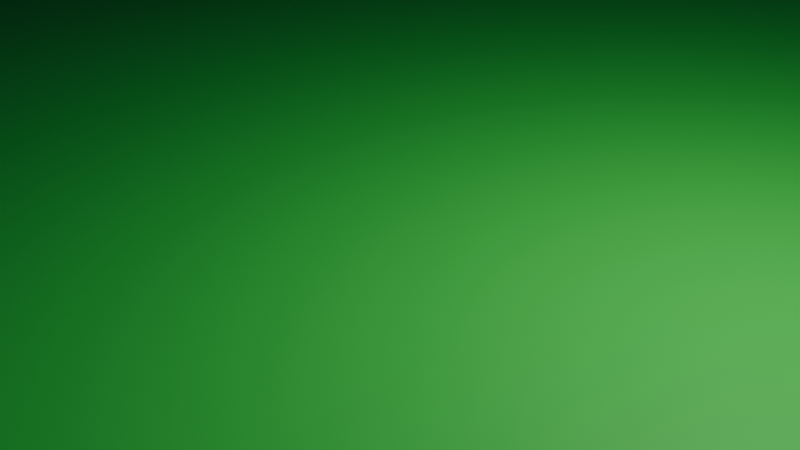 # Source: field.blend  (saved by Blender 4.5.87; exported with 4.5.12 LTS)
import bpy
from mathutils import Matrix  # noqa: F401  (used for matrix-valued properties, if any)

bpy.ops.wm.read_factory_settings(use_empty=True)
scene = bpy.context.scene
scene.name = 'Scene'

# ---- collections
col_collection = bpy.data.collections.new('Collection'); scene.collection.children.link(col_collection)

# ---- materials (node trees are filled in below, after node groups)
mat_material_001 = bpy.data.materials.new('Material.001')
mat_material_002 = bpy.data.materials.new('Material.002')
mat_material_003 = bpy.data.materials.new('Material.003')

# ---- material node trees
mat_material_001.use_nodes = True; mat_material_001.node_tree.nodes.clear()
_N = mat_material_001.node_tree.nodes; _L = mat_material_001.node_tree.links
n0 = _N.new('ShaderNodeBsdfPrincipled'); n0.name = 'Principled BSDF'; n0.location = (10, 300)
n0.inputs[0].default_value = (0.1238, 0.06969, 0.8003, 1.0)
n1 = _N.new('ShaderNodeOutputMaterial'); n1.name = 'Material Output'; n1.location = (300, 300)
_L.new(n0.outputs[0], n1.inputs[0])
n1.is_active_output = True
mat_material_002.use_nodes = True; mat_material_002.node_tree.nodes.clear()
_N = mat_material_002.node_tree.nodes; _L = mat_material_002.node_tree.links
n0 = _N.new('ShaderNodeBsdfPrincipled'); n0.name = 'Principled BSDF'; n0.location = (10, 300)
n0.inputs[0].default_value = (0.05468, 0.8002, 0.09211, 1.0)
n1 = _N.new('ShaderNodeOutputMaterial'); n1.name = 'Material Output'; n1.location = (300, 300)
_L.new(n0.outputs[0], n1.inputs[0])
n1.is_active_output = True
mat_material_003.use_nodes = True; mat_material_003.node_tree.nodes.clear()
_N = mat_material_003.node_tree.nodes; _L = mat_material_003.node_tree.links
n0 = _N.new('ShaderNodeBsdfPrincipled'); n0.name = 'Principled BSDF'; n0.location = (10, 300)
n1 = _N.new('ShaderNodeOutputMaterial'); n1.name = 'Material Output'; n1.location = (300, 300)
_L.new(n0.outputs[0], n1.inputs[0])
n1.is_active_output = True

# ---- world
world_world = bpy.data.worlds.new('World'); scene.world = world_world
world_world.use_nodes = True; world_world.node_tree.nodes.clear()
_N = world_world.node_tree.nodes; _L = world_world.node_tree.links
n0 = _N.new('ShaderNodeOutputWorld'); n0.name = 'World Output'; n0.location = (300, 300)
n1 = _N.new('ShaderNodeBackground'); n1.name = 'Background'; n1.location = (10, 300)
n1.inputs[0].default_value = (0.05088, 0.05088, 0.05088, 1.0)
_L.new(n1.outputs[0], n0.inputs[0])
n0.is_active_output = True
world_world.color = (0.05088, 0.05088, 0.05088)
world_world.sun_shadow_jitter_overblur = 0.0

# ---- cameras
cam_camera = bpy.data.cameras.new('Camera')
cam_camera.clip_end = 100.0
cam_camera.ortho_scale = 7.314

# ---- lights
light_light = bpy.data.lights.new('Light', 'POINT')
light_light.energy = 1000.0
light_light.shadow_soft_size = 0.1

# ---- meshes
me_plane_002 = bpy.data.meshes.new('Plane.002')
me_plane_002.from_pydata([(1.535, 5.046, -1.113e-09), (3.003, 5.046, -1.113e-09), (1.535, 6.046, 1.134), (4.003, 3.405, 1.134), (4.003, 3.405, 0.6762), (3.327, 3.405, -1.113e-09), (4.003, 3.405, 0.619), (4.003, 3.405, 0.5617), (4.003, 3.405, 0.5045), (4.002, 3.405, 0.4473), (4.0, 3.405, 0.3901), (3.996, 3.405, 0.333), (3.988, 3.405, 0.2763), (3.976, 3.405, 0.2205), (3.955, 3.405, 0.167), (3.925, 3.405, 0.1183), (3.885, 3.405, 0.07783), (3.836, 3.405, 0.0478), (3.783, 3.405, 0.02757), (3.727, 3.405, 0.01485), (3.67, 3.405, 0.007334), (3.613, 3.405, 0.003209), (3.556, 3.405, 0.001174), (3.499, 3.405, 0.0003225), (3.442, 3.405, 5.233e-05), (3.384, 3.405, 2.323e-06), (1.535, 5.37, -1.113e-09), (1.535, 6.046, 0.6762), (1.535, 5.427, 2.323e-06), (1.535, 5.484, 5.233e-05), (1.535, 5.541, 0.0003225), (1.535, 5.598, 0.001174), (1.535, 5.656, 0.003209), (1.535, 5.713, 0.007334), (1.535, 5.769, 0.01485), (1.535, 5.825, 0.02757), (1.535, 5.879, 0.0478), (1.535, 5.927, 0.07783), (1.535, 5.968, 0.1183), (1.535, 5.998, 0.167), (1.535, 6.018, 0.2205), (1.535, 6.031, 0.2763), (1.535, 6.038, 0.333), (1.535, 6.043, 0.3901), (1.535, 6.045, 0.4473), (1.535, 6.045, 0.5045), (1.535, 6.046, 0.5617), (1.535, 6.046, 0.619), (3.976, 5.046, 0.2205), (3.988, 5.046, 0.2763), (3.996, 5.046, 0.333), (4.0, 5.046, 0.3901), (4.002, 5.046, 0.4473), (4.003, 5.046, 0.5045), (4.003, 5.046, 0.5617), (4.003, 5.046, 0.619), (4.003, 5.046, 0.6762), (4.003, 5.046, 1.134), (3.003, 6.046, 0.619), (3.003, 6.046, 0.5617), (3.003, 6.045, 0.5045), (3.003, 6.045, 0.4473), (3.003, 6.043, 0.3901), (3.003, 6.038, 0.333), (3.003, 6.031, 0.2763), (3.003, 6.018, 0.2205), (3.003, 5.998, 0.167), (3.003, 5.968, 0.1183), (3.003, 6.046, 0.6762), (3.003, 6.046, 1.134), (3.925, 5.046, 0.1183), (3.955, 5.046, 0.167), (4.003, -0.005148, 1.134), (4.003, -0.005148, 0.6762), (3.327, -0.005148, -1.113e-09), (4.003, -0.005148, 0.619), (4.003, -0.005148, 0.5617), (4.003, -0.005148, 0.5045), (4.002, -0.005148, 0.4473), (4.0, -0.005148, 0.3901), (3.996, -0.005148, 0.333), (3.988, -0.005148, 0.2763), (3.976, -0.005148, 0.2205), (3.955, -0.005148, 0.167), (3.925, -0.005148, 0.1183), (3.885, -0.005148, 0.07783), (3.836, -0.005148, 0.0478), (3.783, -0.005148, 0.02757), (3.727, -0.005148, 0.01485), (3.67, -0.005148, 0.007334), (3.613, -0.005148, 0.003209), (3.556, -0.005148, 0.001174), (3.499, -0.005148, 0.0003225), (3.442, -0.005148, 5.233e-05), (3.384, -0.005148, 2.323e-06), (-0.008535, 3.405, -1.113e-09), (-0.008535, 5.046, -1.113e-09), (-0.004467, 6.046, 1.134), (-0.008535, 5.37, -1.113e-09), (-0.008535, 6.046, 0.6762), (-0.008535, 5.427, 2.323e-06), (-0.008535, 5.484, 5.233e-05), (-0.008535, 5.541, 0.0003225), (-0.008535, 5.598, 0.001174), (-0.008535, 5.656, 0.003209), (-0.008535, 5.713, 0.007334), (-0.008535, 5.769, 0.01485), (-0.008535, 5.825, 0.02757), (-0.008535, 6.046, 0.619), (-0.008535, -0.005148, -1.113e-09), (0.7631, 6.038, 0.333), (0.7631, 6.043, 0.3901), (0.7631, 5.37, -1.113e-09), (0.7631, 5.427, 2.323e-06), (0.7631, 5.968, 0.1183), (0.7631, 5.998, 0.167), (0.7631, -0.005148, -1.113e-09), (0.7631, 3.405, -1.113e-09), (0.7631, 5.769, 0.01485), (0.7631, 5.825, 0.02757), (0.7631, 6.045, 0.5045), (0.7631, 6.046, 0.5617), (0.7631, 5.541, 0.0003225), (0.7631, 5.598, 0.001174), (0.7631, 6.031, 0.2763), (0.7631, 5.927, 0.07783), (0.7631, 5.713, 0.007334), (0.7631, 6.045, 0.4473), (0.7631, 5.484, 5.233e-05), (0.7631, 6.018, 0.2205), (0.7631, 5.879, 0.0478), (0.7631, 6.046, 0.619), (0.7631, 6.046, 0.6762), (0.7631, 5.656, 0.003209), (0.7631, 6.046, 1.134), (0.7631, 5.046, -1.113e-09), (-0.008535, 6.543, 0.619), (-0.008535, 6.543, 0.5617), (-0.008535, 6.542, 0.5045), (-0.008535, 6.542, 0.4473), (-0.008535, 6.54, 0.3901), (-0.008535, 6.535, 0.333), (-0.008535, 6.528, 0.2763), (-0.008535, 6.515, 0.2205), (-0.008535, 6.495, 0.167), (-0.008535, 6.465, 0.1183), (-0.008535, 6.424, 0.07783), (-0.008535, 6.376, 0.0478), (-0.008535, 6.322, 0.02757), (0.7631, 6.54, 0.3901), (0.7631, 6.495, 0.167), (0.7631, 6.322, 0.02757), (0.7631, 6.543, 0.5617), (0.7631, 6.535, 0.333), (0.7631, 6.465, 0.1183), (0.7631, 6.542, 0.5045), (0.7631, 6.528, 0.2763), (0.7631, 6.424, 0.07783), (0.7631, 6.542, 0.4473), (0.7631, 6.515, 0.2205), (0.7631, 6.376, 0.0478), (0.7631, 6.543, 0.619), (3.183, 5.418, 0.000981), (3.198, 5.466, 0.002004), (3.213, 5.514, 0.00322), (3.228, 5.561, 0.004946), (3.243, 5.609, 0.00771), (3.258, 5.656, 0.01231), (3.273, 5.703, 0.01987), (3.288, 5.749, 0.03198), (3.302, 5.793, 0.05065), (3.621, 5.633, 0.1183), (3.636, 5.648, 0.167), (3.646, 5.658, 0.2205), (3.652, 5.665, 0.2763), (3.656, 5.669, 0.333), (3.658, 5.671, 0.3901), (3.659, 5.672, 0.4473), (3.659, 5.672, 0.5045), (3.659, 5.672, 0.5617), (3.659, 5.672, 0.619), (3.659, 5.672, 0.6762), (3.659, 5.672, 1.134), (3.165, 3.405, -1.113e-09), (3.165, 5.046, -1.113e-09), (3.165, -0.005148, -1.113e-09), (3.321, 5.351, 0.001799), (3.353, 5.381, 0.003635), (3.325, 5.864, 0.1183), (3.333, 5.886, 0.167), (3.338, 5.902, 0.2205), (3.341, 5.911, 0.2763), (3.343, 5.917, 0.333), (3.344, 5.92, 0.3901), (3.344, 5.921, 0.4473), (3.344, 5.922, 0.5045), (3.344, 5.922, 0.5617), (3.344, 5.922, 0.619), (3.344, 5.922, 0.6762), (3.385, 5.411, 0.005642), (3.417, 5.441, 0.008099), (3.449, 5.471, 0.01147), (3.481, 5.501, 0.01646), (3.513, 5.531, 0.02407), (3.544, 5.56, 0.03567), (3.574, 5.588, 0.05303), (3.344, 5.922, 1.134), (1.535, 5.208, -1.113e-09), (3.003, 5.208, -1.113e-09), (-0.008535, 5.208, -1.113e-09), (0.7631, 5.208, -1.113e-09), (3.372, 5.231, 0.0009513), (3.42, 5.246, 0.001945), (3.468, 5.261, 0.003132), (3.516, 5.276, 0.004832), (3.563, 5.291, 0.007573), (3.611, 5.306, 0.01215), (3.658, 5.321, 0.01972), (3.878, 5.392, 1.134), (3.705, 5.336, 0.03185), (3.749, 5.35, 0.05057), (3.82, 5.373, 0.1183), (3.842, 5.38, 0.167), (3.857, 5.385, 0.2205), (3.867, 5.388, 0.2763), (3.872, 5.39, 0.333), (3.876, 5.391, 0.3901), (3.877, 5.392, 0.4473), (3.878, 5.392, 0.5045), (3.878, 5.392, 0.5617), (3.878, 5.392, 0.619), (3.878, 5.392, 0.6762), (3.164, 5.21, -1.113e-09), (1.535, 3.405, 2.267), (1.535, 5.046, 2.267), (3.003, 3.405, 2.267), (3.003, 5.046, 2.267), (1.535, 6.046, 1.133), (4.003, 3.405, 1.133), (4.003, 3.405, 1.591), (3.327, 3.405, 2.267), (4.003, 3.405, 1.648), (4.003, 3.405, 1.705), (4.003, 3.405, 1.762), (4.002, 3.405, 1.82), (4.0, 3.405, 1.877), (3.996, 3.405, 1.934), (3.988, 3.405, 1.991), (3.976, 3.405, 2.046), (3.955, 3.405, 2.1), (3.925, 3.405, 2.149), (3.885, 3.405, 2.189), (3.836, 3.405, 2.219), (3.783, 3.405, 2.239), (3.727, 3.405, 2.252), (3.67, 3.405, 2.26), (3.613, 3.405, 2.264), (3.556, 3.405, 2.266), (3.499, 3.405, 2.267), (3.442, 3.405, 2.267), (3.384, 3.405, 2.267), (1.535, 5.37, 2.267), (1.535, 6.046, 1.591), (1.535, 5.427, 2.267), (1.535, 5.484, 2.267), (1.535, 5.541, 2.267), (1.535, 5.598, 2.266), (1.535, 5.656, 2.264), (1.535, 5.713, 2.26), (1.535, 5.769, 2.252), (1.535, 5.825, 2.239), (1.535, 5.879, 2.219), (1.535, 5.927, 2.189), (1.535, 5.968, 2.149), (1.535, 5.998, 2.1), (1.535, 6.018, 2.046), (1.535, 6.031, 1.991), (1.535, 6.038, 1.934), (1.535, 6.043, 1.877), (1.535, 6.045, 1.82), (1.535, 6.045, 1.763), (1.535, 6.046, 1.705), (1.535, 6.046, 1.648), (3.976, 5.046, 2.046), (3.988, 5.046, 1.991), (3.996, 5.046, 1.934), (4.0, 5.046, 1.877), (4.002, 5.046, 1.82), (4.003, 5.046, 1.762), (4.003, 5.046, 1.705), (4.003, 5.046, 1.648), (3.327, 5.046, 2.267), (4.003, 5.046, 1.591), (4.003, 5.046, 1.133), (3.003, 6.046, 1.648), (3.003, 6.046, 1.705), (3.003, 6.045, 1.762), (3.003, 6.045, 1.82), (3.003, 6.043, 1.877), (3.003, 6.038, 1.934), (3.003, 6.031, 1.991), (3.003, 6.018, 2.046), (3.003, 5.998, 2.1), (3.003, 5.968, 2.149), (3.003, 5.927, 2.189), (3.003, 5.879, 2.219), (3.003, 5.825, 2.239), (3.003, 5.769, 2.252), (3.003, 5.713, 2.26), (3.003, 5.656, 2.264), (3.003, 5.598, 2.266), (3.003, 5.541, 2.267), (3.003, 5.484, 2.267), (3.003, 5.427, 2.267), (3.003, 6.046, 1.591), (3.003, 5.37, 2.267), (3.003, 6.046, 1.133), (3.384, 5.046, 2.267), (3.442, 5.046, 2.267), (3.499, 5.046, 2.267), (3.556, 5.046, 2.266), (3.613, 5.046, 2.264), (3.67, 5.046, 2.26), (3.727, 5.046, 2.252), (3.783, 5.046, 2.239), (3.836, 5.046, 2.219), (3.885, 5.046, 2.189), (3.925, 5.046, 2.149), (3.955, 5.046, 2.1), (1.535, -0.005147, 2.267), (3.003, -0.005147, 2.267), (4.003, -0.005147, 1.133), (4.003, -0.005147, 1.591), (3.327, -0.005147, 2.267), (4.003, -0.005147, 1.648), (4.003, -0.005147, 1.705), (4.003, -0.005147, 1.762), (4.002, -0.005147, 1.82), (4.0, -0.005147, 1.877), (3.996, -0.005147, 1.934), (3.988, -0.005147, 1.991), (3.976, -0.005147, 2.046), (3.955, -0.005147, 2.1), (3.925, -0.005147, 2.149), (3.885, -0.005147, 2.189), (3.836, -0.005147, 2.219), (3.783, -0.005147, 2.239), (3.727, -0.005147, 2.252), (3.67, -0.005147, 2.26), (3.613, -0.005147, 2.264), (3.556, -0.005147, 2.266), (3.499, -0.005147, 2.267), (3.442, -0.005147, 2.267), (3.384, -0.005147, 2.267), (0.7631, 6.038, 1.934), (0.7631, 6.043, 1.877), (0.7632, 5.37, 2.267), (0.7632, 5.427, 2.267), (0.7631, 5.968, 2.149), (0.7631, 5.998, 2.1), (0.7632, -0.005147, 2.267), (0.7632, 3.405, 2.267), (0.7632, 5.769, 2.252), (0.7632, 5.825, 2.239), (0.7631, 6.045, 1.763), (0.7631, 6.046, 1.705), (0.7632, 5.541, 2.267), (0.7632, 5.598, 2.266), (0.7631, 6.031, 1.991), (0.7632, 5.927, 2.189), (0.7632, 5.713, 2.26), (0.7631, 6.045, 1.82), (0.7632, 5.484, 2.267), (0.7631, 6.018, 2.047), (0.7632, 5.879, 2.219), (0.7631, 6.046, 1.648), (0.7631, 6.046, 1.591), (0.7632, 5.656, 2.264), (0.7631, 6.046, 1.133), (0.7632, 5.046, 2.267), (3.289, 5.321, 2.267), (3.35, 5.363, 2.267), (3.379, 5.391, 2.267), (3.407, 5.42, 2.267), (3.436, 5.449, 2.266), (3.464, 5.477, 2.264), (3.493, 5.506, 2.26), (3.521, 5.534, 2.252), (3.549, 5.562, 2.239), (3.576, 5.589, 2.219), (3.6, 5.613, 2.189), (3.621, 5.633, 2.149), (3.636, 5.648, 2.1), (3.646, 5.658, 2.046), (3.652, 5.665, 1.991), (3.656, 5.669, 1.934), (3.658, 5.671, 1.877), (3.659, 5.672, 1.82), (3.659, 5.672, 1.762), (3.659, 5.672, 1.705), (3.659, 5.672, 1.648), (3.659, 5.672, 1.591), (3.659, 5.672, 1.133), (3.165, 3.405, 2.267), (3.165, 5.046, 2.267), (3.165, -0.005147, 2.267), (3.168, 5.371, 2.267), (3.289, 5.757, 2.239), (3.303, 5.797, 2.219), (3.315, 5.834, 2.189), (3.325, 5.864, 2.149), (3.333, 5.886, 2.1), (3.338, 5.902, 2.046), (3.341, 5.911, 1.991), (3.343, 5.917, 1.934), (3.344, 5.92, 1.877), (3.344, 5.921, 1.82), (3.344, 5.922, 1.762), (3.344, 5.922, 1.705), (3.344, 5.922, 1.648), (3.344, 5.922, 1.591), (3.19, 5.458, 2.267), (3.204, 5.501, 2.267), (3.218, 5.544, 2.267), (3.233, 5.587, 2.266), (3.247, 5.63, 2.264), (3.261, 5.672, 2.26), (3.275, 5.715, 2.252), (3.344, 5.922, 1.133), (1.535, 5.208, 2.267), (3.003, 5.208, 2.267), (0.7632, 5.208, 2.267), (3.414, 5.237, 2.267), (3.457, 5.252, 2.267), (3.5, 5.266, 2.267), (3.543, 5.28, 2.266), (3.585, 5.295, 2.264), (3.628, 5.309, 2.26), (3.671, 5.323, 2.252), (3.878, 5.392, 1.133), (3.325, 5.215, 2.267), (3.713, 5.337, 2.239), (3.753, 5.35, 2.219), (3.789, 5.363, 2.189), (3.82, 5.373, 2.149), (3.842, 5.38, 2.1), (3.857, 5.385, 2.046), (3.867, 5.388, 1.991), (3.872, 5.39, 1.934), (3.876, 5.391, 1.877), (3.877, 5.392, 1.82), (3.878, 5.392, 1.762), (3.878, 5.392, 1.705), (3.878, 5.392, 1.648), (3.878, 5.392, 1.591), (3.164, 5.21, 2.267), (-0.0003571, 6.038, 1.934), (-0.00036, 6.043, 1.877), (-0.000339, 5.37, 2.267), (-0.000339, 5.427, 2.267), (-0.0003456, 5.968, 2.149), (-0.000348, 5.998, 2.1), (-0.000339, -0.005147, 2.267), (-0.000339, 3.405, 2.267), (-0.0003399, 5.769, 2.252), (-0.0003404, 5.825, 2.239), (-0.0003657, 6.045, 1.763), (-0.000369, 6.046, 1.705), (-0.000339, 5.541, 2.267), (-0.000339, 5.598, 2.266), (-0.0003538, 6.031, 1.991), (-0.0003433, 5.927, 2.189), (-0.0003394, 5.713, 2.26), (-0.0003628, 6.045, 1.82), (-0.000339, 5.484, 2.267), (-0.0003509, 6.018, 2.047), (-0.0003418, 5.879, 2.219), (-0.0003719, 6.046, 1.648), (-0.0003752, 6.046, 1.591), (-0.000339, 5.656, 2.264), (-0.000339, 5.046, 2.267), (-0.000339, 5.208, 2.267), (1.535, 6.046, 0.6762), (1.535, 6.046, 0.6762), (1.535, 6.046, 0.619), (1.535, 6.046, 0.5617), (1.535, 6.045, 0.5045), (1.535, 6.045, 0.4473), (1.535, 6.043, 0.3901), (1.535, 6.038, 0.333), (1.535, 6.031, 0.2763), (1.535, 6.018, 0.2205), (1.535, 5.998, 0.167), (1.535, 5.968, 0.1183), (1.535, 5.927, 0.07783), (1.535, 5.879, 0.0478), (1.535, 5.825, 0.02757), (1.535, 5.825, 0.02757), (0.7631, 6.038, 0.333), (0.7631, 5.968, 0.1183), (0.7631, 6.045, 0.5045), (0.7631, 6.031, 0.2763), (0.7631, 5.927, 0.07783), (0.7631, 6.045, 0.4473), (0.7631, 6.018, 0.2205), (0.7631, 5.879, 0.0478), (0.7631, 6.046, 0.619), (0.7631, 6.046, 0.619), (0.7631, 6.043, 0.3901), (0.7631, 5.998, 0.167), (0.7631, 5.825, 0.02757), (0.7631, 5.825, 0.02757), (0.7631, 5.825, 0.02757), (0.7631, 6.046, 0.5617), (0.7631, 6.046, 0.6762), (0.7631, 6.046, 0.6762), (0.8, 6.046, 0.6762), (0.8, 6.018, 0.2205), (0.8, 5.879, 0.0478), (0.8, 6.038, 0.333), (0.8, 6.031, 0.2763), (0.8, 6.043, 0.3901), (0.8, 6.046, 0.619), (0.8, 5.927, 0.07783), (0.8, 5.825, 0.02757), (0.8, 6.046, 0.5617), (0.8, 6.045, 0.4473), (0.8, 6.045, 0.5045), (0.8, 5.968, 0.1183), (0.8, 5.998, 0.167), (3.327, 5.046, -1.113e-09), (3.003, 5.927, 0.07783), (3.003, 5.879, 0.0478), (3.003, 5.825, 0.02757), (3.003, 5.769, 0.01485), (3.003, 5.713, 0.007334), (3.003, 5.656, 0.003209), (3.003, 5.598, 0.001174), (3.003, 5.541, 0.0003225), (3.003, 5.484, 5.233e-05), (3.003, 5.427, 2.323e-06), (3.003, 5.37, -1.113e-09), (3.384, 5.046, 2.323e-06), (3.442, 5.046, 5.233e-05), (3.499, 5.046, 0.0003225), (3.556, 5.046, 0.001174), (3.613, 5.046, 0.003209), (3.67, 5.046, 0.007334), (3.727, 5.046, 0.01485), (3.783, 5.046, 0.02757), (3.836, 5.046, 0.0478), (3.885, 5.046, 0.07783), (3.289, 5.321, -1.113e-09), (3.6, 5.613, 0.07783), (3.168, 5.371, -1.113e-09), (3.315, 5.834, 0.07783), (3.325, 5.215, -1.113e-09), (3.789, 5.363, 0.07783), (1.535, 3.405, -1.113e-09), (3.003, 3.405, -1.113e-09), (1.535, -0.005148, -1.113e-09), (3.003, -0.005148, -1.113e-09)], [], [(558, 559, 1, 0), (5, 25, 542, 530), (11, 10, 51, 50), (29, 28, 540, 539), (483, 27, 482), (44, 43, 488, 487), (33, 32, 536, 535), (27, 47, 484, 482), (37, 36, 495, 494), (41, 40, 491, 490), (30, 29, 539, 538), (45, 44, 487, 486), (34, 33, 535, 534), (38, 37, 494, 493), (42, 41, 490, 489), (31, 30, 538, 537), (46, 45, 486, 485), (35, 497, 496), (39, 38, 493, 492), (28, 26, 541, 540), (43, 42, 489, 488), (32, 31, 537, 536), (47, 46, 485, 484), (207, 0, 1, 208), (36, 35, 496, 495), (40, 39, 492, 491), (22, 21, 546, 545), (7, 6, 55, 54), (18, 17, 550, 549), (4, 3, 57, 56), (14, 13, 48, 71), (25, 24, 543, 542), (10, 9, 52, 51), (21, 20, 547, 546), (17, 16, 551, 550), (13, 12, 49, 48), (6, 4, 56, 55), (24, 23, 544, 543), (9, 8, 53, 52), (20, 19, 548, 547), (16, 15, 70, 551), (183, 5, 530, 184), (12, 11, 50, 49), (23, 22, 545, 544), (8, 7, 54, 53), (19, 18, 549, 548), (15, 14, 71, 70), (7, 8, 77, 76), (22, 23, 92, 91), (11, 12, 81, 80), (183, 559, 561, 185), (15, 16, 85, 84), (19, 20, 89, 88), (8, 9, 78, 77), (23, 24, 93, 92), (4, 6, 75, 73), (12, 13, 82, 81), (16, 17, 86, 85), (20, 21, 90, 89), (9, 10, 79, 78), (24, 25, 94, 93), (559, 558, 560, 561), (13, 14, 83, 82), (3, 4, 73, 72), (17, 18, 87, 86), (6, 7, 76, 75), (21, 22, 91, 90), (10, 11, 80, 79), (25, 5, 74, 94), (14, 15, 84, 83), (18, 19, 88, 87), (112, 113, 100, 98), (110, 111, 508, 498), (116, 117, 95, 109), (511, 119, 510), (122, 123, 103, 102), (510, 119, 512), (125, 114, 499, 502), (126, 118, 106, 105), (128, 122, 102, 101), (121, 131, 506, 513), (131, 132, 514, 507), (133, 126, 105, 104), (111, 127, 503, 508), (132, 515, 514), (113, 128, 101, 100), (117, 135, 96, 95), (114, 115, 509, 499), (210, 112, 98, 209), (123, 133, 104, 103), (31, 32, 133, 123), (46, 47, 522, 525), (207, 26, 112, 210), (35, 36, 518, 524), (39, 40, 517, 529), (558, 0, 135, 117), (28, 29, 128, 113), (27, 483, 515, 132, 516), (43, 44, 526, 521), (32, 33, 126, 133), (47, 27, 516, 522), (36, 37, 523, 518), (40, 41, 520, 517), (29, 30, 122, 128), (44, 45, 527, 526), (33, 34, 118, 126), (37, 38, 528, 523), (41, 42, 519, 520), (30, 31, 123, 122), (45, 46, 525, 527), (497, 35, 524, 119, 511), (560, 558, 117, 116), (38, 39, 529, 528), (26, 28, 113, 112), (42, 43, 521, 519), (153, 149, 140, 141), (154, 150, 144, 145), (155, 152, 137, 138), (156, 153, 141, 142), (157, 154, 145, 146), (158, 155, 138, 139), (159, 156, 142, 143), (160, 157, 146, 147), (149, 158, 139, 140), (150, 159, 143, 144), (151, 160, 147, 148), (152, 161, 136, 137), (124, 110, 498, 501), (131, 507, 506), (119, 130, 505, 512), (130, 125, 502, 505), (115, 129, 504, 509), (120, 121, 513, 500), (129, 124, 501, 504), (127, 120, 500, 503), (232, 556, 552, 554), (554, 162, 540, 541), (552, 186, 162, 554), (556, 211, 186, 552), (530, 542, 211, 556), (162, 163, 539, 540), (186, 187, 163, 162), (211, 212, 187, 186), (542, 543, 212, 211), (163, 164, 538, 539), (187, 199, 164, 163), (555, 188, 67, 531), (188, 189, 66, 67), (189, 190, 65, 66), (190, 191, 64, 65), (191, 192, 63, 64), (192, 193, 62, 63), (193, 194, 61, 62), (194, 195, 60, 61), (195, 196, 59, 60), (196, 197, 58, 59), (197, 198, 68, 58), (218, 231, 56, 57), (206, 198, 181, 182), (230, 231, 181, 180), (229, 230, 180, 179), (228, 229, 179, 178), (227, 228, 178, 177), (226, 227, 177, 176), (225, 226, 176, 175), (224, 225, 175, 174), (223, 224, 174, 173), (222, 223, 173, 172), (221, 222, 172, 171), (557, 221, 171, 553), (212, 213, 199, 187), (543, 544, 213, 212), (164, 165, 537, 538), (199, 200, 165, 164), (213, 214, 200, 199), (544, 545, 214, 213), (165, 166, 536, 537), (200, 201, 166, 165), (214, 215, 201, 200), (545, 546, 215, 214), (166, 167, 535, 536), (201, 202, 167, 166), (215, 216, 202, 201), (546, 547, 216, 215), (167, 168, 534, 535), (202, 203, 168, 167), (216, 217, 203, 202), (69, 68, 198, 206), (180, 181, 198, 197), (179, 180, 197, 196), (178, 179, 196, 195), (177, 178, 195, 194), (176, 177, 194, 193), (175, 176, 193, 192), (174, 175, 192, 191), (173, 174, 191, 190), (172, 173, 190, 189), (171, 172, 189, 188), (553, 171, 188, 555), (547, 548, 217, 216), (168, 169, 533, 534), (203, 204, 169, 168), (208, 232, 554, 541), (5, 183, 185, 74), (559, 183, 184, 1), (1, 184, 232, 208), (217, 219, 204, 203), (548, 549, 219, 217), (169, 170, 532, 533), (551, 70, 221, 557), (70, 71, 222, 221), (71, 48, 223, 222), (48, 49, 224, 223), (49, 50, 225, 224), (50, 51, 226, 225), (51, 52, 227, 226), (52, 53, 228, 227), (53, 54, 229, 228), (54, 55, 230, 229), (55, 56, 231, 230), (182, 181, 231, 218), (204, 205, 170, 169), (219, 220, 205, 204), (549, 550, 220, 219), (170, 555, 531, 532), (205, 553, 555, 170), (220, 557, 553, 205), (550, 551, 557, 220), (184, 530, 556, 232), (0, 207, 210, 135), (135, 210, 209, 96), (26, 207, 208, 541), (233, 234, 236, 235), (240, 291, 317, 260), (246, 285, 286, 245), (264, 312, 313, 263), (237, 316, 314, 262), (279, 297, 298, 278), (268, 308, 309, 267), (262, 314, 294, 282), (272, 304, 305, 271), (276, 300, 301, 275), (265, 311, 312, 264), (280, 296, 297, 279), (269, 307, 308, 268), (273, 303, 304, 272), (277, 299, 300, 276), (266, 310, 311, 265), (281, 295, 296, 280), (270, 306, 307, 269), (274, 302, 303, 273), (263, 313, 315, 261), (278, 298, 299, 277), (267, 309, 310, 266), (282, 294, 295, 281), (429, 430, 236, 234), (271, 305, 306, 270), (275, 301, 302, 274), (257, 320, 321, 256), (242, 289, 290, 241), (253, 324, 325, 252), (239, 292, 293, 238), (249, 328, 283, 248), (260, 317, 318, 259), (245, 286, 287, 244), (256, 321, 322, 255), (252, 325, 326, 251), (248, 283, 284, 247), (241, 290, 292, 239), (259, 318, 319, 258), (244, 287, 288, 243), (255, 322, 323, 254), (251, 326, 327, 250), (403, 404, 291, 240), (247, 284, 285, 246), (258, 319, 320, 257), (243, 288, 289, 242), (254, 323, 324, 253), (250, 327, 328, 249), (242, 335, 336, 243), (257, 350, 351, 258), (246, 339, 340, 247), (403, 405, 330, 235), (250, 343, 344, 251), (254, 347, 348, 255), (243, 336, 337, 244), (258, 351, 352, 259), (239, 332, 334, 241), (247, 340, 341, 248), (251, 344, 345, 252), (255, 348, 349, 256), (244, 337, 338, 245), (259, 352, 353, 260), (235, 330, 329, 233), (248, 341, 342, 249), (238, 331, 332, 239), (252, 345, 346, 253), (241, 334, 335, 242), (256, 349, 350, 257), (245, 338, 339, 246), (260, 353, 333, 240), (249, 342, 343, 250), (253, 346, 347, 254), (266, 367, 377, 267), (281, 365, 375, 282), (429, 431, 356, 261), (270, 363, 374, 271), (274, 359, 373, 275), (233, 361, 379, 234), (263, 357, 372, 264), (262, 376, 378, 237), (278, 355, 371, 279), (267, 377, 370, 268), (282, 375, 376, 262), (271, 374, 369, 272), (275, 373, 368, 276), (264, 372, 366, 265), (279, 371, 364, 280), (268, 370, 362, 269), (272, 369, 358, 273), (276, 368, 354, 277), (265, 366, 367, 266), (280, 364, 365, 281), (269, 362, 363, 270), (329, 360, 361, 233), (273, 358, 359, 274), (261, 356, 357, 263), (277, 354, 355, 278), (455, 406, 380, 440), (432, 317, 291, 440), (433, 318, 317, 432), (434, 319, 318, 433), (435, 320, 319, 434), (436, 321, 320, 435), (437, 322, 321, 436), (438, 323, 322, 437), (427, 307, 306, 407), (407, 306, 305, 408), (408, 305, 304, 409), (409, 304, 303, 410), (410, 303, 302, 411), (411, 302, 301, 412), (412, 301, 300, 413), (413, 300, 299, 414), (414, 299, 298, 415), (415, 298, 297, 416), (416, 297, 296, 417), (417, 296, 295, 418), (418, 295, 294, 419), (419, 294, 314, 420), (439, 293, 292, 454), (428, 402, 401, 420), (453, 400, 401, 454), (452, 399, 400, 453), (451, 398, 399, 452), (450, 397, 398, 451), (449, 396, 397, 450), (448, 395, 396, 449), (447, 394, 395, 448), (446, 393, 394, 447), (445, 392, 393, 446), (444, 391, 392, 445), (443, 390, 391, 444), (442, 389, 390, 443), (441, 388, 389, 442), (438, 387, 388, 441), (427, 387, 386, 426), (426, 386, 385, 425), (425, 385, 384, 424), (424, 384, 383, 423), (423, 383, 382, 422), (422, 382, 381, 421), (421, 381, 380, 406), (313, 421, 406, 315), (312, 422, 421, 313), (311, 423, 422, 312), (310, 424, 423, 311), (309, 425, 424, 310), (308, 426, 425, 309), (307, 427, 426, 308), (316, 428, 420, 314), (400, 419, 420, 401), (399, 418, 419, 400), (398, 417, 418, 399), (397, 416, 417, 398), (396, 415, 416, 397), (395, 414, 415, 396), (394, 413, 414, 395), (393, 412, 413, 394), (392, 411, 412, 393), (391, 410, 411, 392), (390, 409, 410, 391), (389, 408, 409, 390), (388, 407, 408, 389), (387, 427, 407, 388), (430, 315, 406, 455), (240, 333, 405, 403), (235, 236, 404, 403), (236, 430, 455, 404), (323, 438, 441, 324), (324, 441, 442, 325), (325, 442, 443, 326), (326, 443, 444, 327), (327, 444, 445, 328), (328, 445, 446, 283), (283, 446, 447, 284), (284, 447, 448, 285), (285, 448, 449, 286), (286, 449, 450, 287), (287, 450, 451, 288), (288, 451, 452, 289), (289, 452, 453, 290), (290, 453, 454, 292), (402, 439, 454, 401), (387, 438, 437, 386), (386, 437, 436, 385), (385, 436, 435, 384), (384, 435, 434, 383), (383, 434, 433, 382), (382, 433, 432, 381), (381, 432, 440, 380), (404, 455, 440, 291), (234, 379, 431, 429), (261, 315, 430, 429), (375, 477, 478, 376), (363, 465, 476, 374), (366, 468, 469, 367), (374, 476, 471, 369), (359, 461, 475, 373), (364, 466, 467, 365), (373, 475, 470, 368), (361, 463, 480, 379), (362, 464, 465, 363), (431, 481, 458, 356), (372, 474, 468, 366), (357, 459, 474, 372), (360, 462, 463, 361), (371, 473, 466, 364), (376, 478, 97, 378), (358, 460, 461, 359), (367, 469, 479, 377), (370, 472, 464, 362), (355, 457, 473, 371), (356, 458, 459, 357), (365, 467, 477, 375), (369, 471, 460, 358), (377, 479, 472, 370), (354, 456, 457, 355), (379, 480, 481, 431), (368, 470, 456, 354), (2, 483, 482, 68, 69), (483, 2, 134, 515), (482, 484, 58, 68), (484, 485, 59, 58), (485, 486, 60, 59), (486, 487, 61, 60), (487, 488, 62, 61), (488, 489, 63, 62), (489, 490, 64, 63), (490, 491, 65, 64), (491, 492, 66, 65), (492, 493, 67, 66), (493, 494, 531, 67), (494, 495, 532, 531), (497, 34, 534, 533, 496), (495, 496, 533, 532), (501, 498, 153, 156), (502, 499, 154, 157), (503, 500, 155, 158), (504, 501, 156, 159), (505, 502, 157, 160), (508, 503, 158, 149), (509, 504, 159, 150), (512, 505, 160, 151), (513, 506, 161, 152), (507, 108, 136, 161, 506), (498, 508, 149, 153), (499, 509, 150, 154), (118, 511, 510, 107, 106), (34, 497, 511, 118), (107, 510, 512, 151, 148), (500, 513, 152, 155), (507, 514, 99, 108), (515, 134, 97, 99, 514), (518, 523, 125, 130), (517, 520, 124, 129), (528, 529, 115, 114), (529, 517, 129, 115), (526, 527, 120, 127), (519, 521, 111, 110), (525, 522, 131, 121), (523, 528, 114, 125), (520, 519, 110, 124), (521, 526, 127, 111), (524, 518, 130, 119), (527, 525, 121, 120), (522, 516, 132, 131)])
me_plane_002.polygons.foreach_set('material_index', [1, 1, 0, 1, 0, 0, 1, 0, 1, 0, 1, 0, 1, 0, 0, 1, 0, 1, 0, 1, 0, 1, 0, 1, 1, 0, 1, 0, 1, 0, 0, 1, 0, 1, 1, 0, 0, 1, 0, 1, 0, 1, 0, 1, 0, 1, 0, 0, 1, 0, 1, 0, 1, 0, 1, 0, 0, 1, 1, 0, 1, 1, 0, 0, 1, 0, 1, 0, 1, 0, 1, 1, 0, 1, 1, 1, 1, 0, 1, 1, 0, 0, 1, 0, 0, 1, 1, 0, 1, 1, 1, 0, 1, 1, 0, 1, 1, 0, 0, 1, 0, 1, 0, 1, 0, 1, 0, 0, 1, 0, 1, 1, 0, 1, 0, 0, 0, 0, 0, 0, 0, 0, 0, 0, 0, 0, 0, 0, 0, 0, 1, 0, 0, 0, 0, 1, 1, 1, 1, 1, 1, 1, 1, 1, 1, 1, 0, 0, 0, 0, 0, 0, 0, 0, 0, 0, 0, 0, 0, 0, 0, 0, 0, 0, 0, 0, 0, 0, 0, 0, 1, 1, 1, 1, 1, 1, 1, 1, 1, 1, 1, 1, 1, 1, 1, 1, 1, 0, 0, 0, 0, 0, 0, 0, 0, 0, 0, 0, 0, 1, 1, 1, 1, 1, 1, 1, 1, 1, 1, 0, 0, 0, 0, 0, 0, 0, 0, 0, 0, 0, 0, 1, 1, 1, 1, 1, 1, 1, 1, 1, 1, 1, 0, 0, 0, 0, 0, 0, 0, 0, 0, 0, 0, 0, 0, 0, 0, 0, 0, 0, 0, 0, 0, 0, 0, 0, 0, 0, 0, 0, 0, 0, 0, 0, 0, 0, 0, 0, 0, 0, 0, 0, 0, 0, 0, 0, 0, 0, 0, 0, 0, 0, 0, 0, 0, 0, 0, 0, 0, 0, 0, 0, 0, 0, 0, 0, 0, 0, 0, 0, 0, 0, 0, 0, 0, 0, 0, 0, 0, 0, 0, 0, 0, 0, 0, 0, 0, 0, 0, 0, 0, 0, 0, 0, 0, 0, 0, 0, 0, 0, 0, 0, 0, 0, 0, 0, 0, 0, 0, 0, 0, 0, 0, 0, 0, 0, 0, 0, 0, 0, 0, 0, 0, 0, 0, 0, 0, 0, 0, 0, 0, 0, 0, 0, 0, 0, 0, 0, 0, 0, 0, 0, 0, 0, 0, 0, 0, 0, 0, 0, 0, 0, 0, 0, 0, 0, 0, 0, 0, 0, 0, 0, 0, 0, 0, 0, 0, 0, 0, 0, 0, 0, 0, 0, 0, 0, 0, 0, 0, 0, 0, 0, 0, 0, 0, 0, 0, 0, 0, 0, 0, 0, 0, 0, 0, 0, 0, 0, 0, 0, 0, 0, 0, 0, 0, 0, 0, 0, 0, 0, 0, 0, 0, 0, 0, 0, 0, 0, 0, 0, 0, 0, 0, 0, 0, 0, 0, 0, 0, 0, 0, 0, 0, 1, 1, 1, 0, 0, 0, 0, 0, 0, 0, 0, 0, 0, 0, 0, 1, 1, 1, 0, 2, 0, 2, 2, 2, 2, 2, 2, 2, 2, 2, 2, 2, 2, 2])
_uv = me_plane_002.uv_layers.new(name='UVMap')
_uv.uv.foreach_set('vector', [0.0, 0.0, 0.5, 0.0, 0.5, 0.5, 0.0, 0.5, 0.6619, 0.0, 0.6905, 0.0, 0.6905, 0.0, 0.6619, 0.0, 1.0, 0.0, 1.0, 0.0, 1.0, 0.0, 1.0, 0.0, 0.0, 0.7191, 0.0, 0.6905, 0.0, 0.6905, 0.0, 0.7191, 0.0, 1.0, 0.0, 1.0, 0.0, 1.0, 0.0, 1.0, 0.0, 1.0, 0.0, 1.0, 0.0, 1.0, 0.0, 0.8335, 0.0, 0.8049, 0.0, 0.8049, 0.0, 0.8335, 0.0, 1.0, 0.0, 1.0, 0.0, 1.0, 0.0, 1.0, 0.0, 0.9409, 0.0, 0.9165, 0.0, 0.9165, 0.0, 0.9409, 0.0, 1.0, 0.0, 1.0, 0.0, 1.0, 0.0, 1.0, 0.0, 0.7477, 0.0, 0.7191, 0.0, 0.7191, 0.0, 0.7477, 0.0, 1.0, 0.0, 1.0, 0.0, 1.0, 0.0, 1.0, 0.0, 0.8618, 0.0, 0.8335, 0.0, 0.8335, 0.0, 0.8618, 0.0, 1.0, 0.0, 0.9409, 0.0, 0.9409, 0.0, 1.0, 0.0, 1.0, 0.0, 1.0, 0.0, 1.0, 0.0, 1.0, 0.0, 0.7764, 0.0, 0.7477, 0.0, 0.7477, 0.0, 0.7764, 0.0, 1.0, 0.0, 1.0, 0.0, 1.0, 0.0, 1.0, 0.0, 0.8897, 0.0, 0.8897, 0.0, 0.8897, 0.0, 1.0, 0.0, 1.0, 0.0, 1.0, 0.0, 1.0, 0.0, 0.6905, 0.0, 0.6619, 0.0, 0.6619, 0.0, 0.6905, 0.0, 1.0, 0.0, 1.0, 0.0, 1.0, 0.0, 1.0, 0.0, 0.8049, 0.0, 0.7764, 0.0, 0.7764, 0.0, 0.8049, 0.0, 1.0, 0.0, 1.0, 0.0, 1.0, 0.0, 1.0, 0.0, 0.581, 0.0, 0.5, 0.0, 0.5, 0.0, 0.581, 0.0, 0.9165, 0.0, 0.8897, 0.0, 0.8897, 0.0, 0.9165, 0.0, 1.0, 0.0, 1.0, 0.0, 1.0, 0.0, 1.0, 0.7764, 0.0, 0.8049, 0.0, 0.8049, 0.0, 0.7764, 0.0, 1.0, 0.0, 1.0, 0.0, 1.0, 0.0, 1.0, 0.0, 0.8897, 0.0, 0.9165, 0.0, 0.9165, 0.0, 0.8897, 0.0, 1.0, 0.0, 1.0, 0.0, 1.0, 0.0, 1.0, 0.0, 1.0, 0.0, 1.0, 0.0, 1.0, 0.0, 1.0, 0.0, 0.6905, 0.0, 0.7191, 0.0, 0.7191, 0.0, 0.6905, 0.0, 1.0, 0.0, 1.0, 0.0, 1.0, 0.0, 1.0, 0.0, 0.8049, 0.0, 0.8335, 0.0, 0.8335, 0.0, 0.8049, 0.0, 0.9165, 0.0, 0.9409, 0.0, 0.9409, 0.0, 0.9165, 0.0, 1.0, 0.0, 1.0, 0.0, 1.0, 0.0, 1.0, 0.0, 1.0, 0.0, 1.0, 0.0, 1.0, 0.0, 1.0, 0.0, 0.7191, 0.0, 0.7477, 0.0, 0.7477, 0.0, 0.7191, 0.0, 1.0, 0.0, 1.0, 0.0, 1.0, 0.0, 1.0, 0.0, 0.8335, 0.0, 0.8618, 0.0, 0.8618, 0.0, 0.8335, 0.0, 0.9409, 0.0, 1.0, 0.0, 1.0, 0.0, 0.9409, 0.0, 0.581, 0.0, 0.6619, 0.0, 0.6619, 0.0, 0.581, 0.0, 1.0, 0.0, 1.0, 0.0, 1.0, 0.0, 1.0, 0.0, 0.7477, 0.0, 0.7764, 0.0, 0.7764, 0.0, 0.7477, 0.0, 1.0, 0.0, 1.0, 0.0, 1.0, 0.0, 1.0, 0.0, 0.8618, 0.0, 0.8897, 0.0, 0.8897, 0.0, 0.8618, 0.0, 1.0, 0.0, 1.0, 0.0, 1.0, 0.0, 1.0, 0.0, 1.0, 0.0, 1.0, 0.0, 1.0, 0.0, 1.0, 0.0, 0.7764, 0.0, 0.7477, 0.0, 0.7477, 0.0, 0.7764, 0.0, 1.0, 0.0, 1.0, 0.0, 1.0, 0.0, 1.0, 0.0, 0.581, 0.0, 0.5, 0.0, 0.5, 0.0, 0.581, 0.0, 1.0, 0.0, 0.9409, 0.0, 0.9409, 0.0, 1.0, 0.0, 0.8618, 0.0, 0.8335, 0.0, 0.8335, 0.0, 0.8618, 0.0, 1.0, 0.0, 1.0, 0.0, 1.0, 0.0, 1.0, 0.0, 0.7477, 0.0, 0.7191, 0.0, 0.7191, 0.0, 0.7477, 0.0, 1.0, 0.0, 1.0, 0.0, 1.0, 0.0, 1.0, 0.0, 1.0, 0.0, 1.0, 0.0, 1.0, 0.0, 1.0, 0.0, 0.9409, 0.0, 0.9165, 0.0, 0.9165, 0.0, 0.9409, 0.0, 0.8335, 0.0, 0.8049, 0.0, 0.8049, 0.0, 0.8335, 0.0, 1.0, 0.0, 1.0, 0.0, 1.0, 0.0, 1.0, 0.0, 0.7191, 0.0, 0.6905, 0.0, 0.6905, 0.0, 0.7191, 0.0, 0.5, 0.0, 0.0, 0.0, 0.0, 0.0, 0.5, 0.0, 1.0, 0.0, 1.0, 0.0, 1.0, 0.0, 1.0, 0.0, 1.0, 0.0, 1.0, 0.0, 1.0, 0.0, 1.0, 0.0, 0.9165, 0.0, 0.8897, 0.0, 0.8897, 0.0, 0.9165, 0.0, 1.0, 0.0, 1.0, 0.0, 1.0, 0.0, 1.0, 0.0, 0.8049, 0.0, 0.7764, 0.0, 0.7764, 0.0, 0.8049, 0.0, 1.0, 0.0, 1.0, 0.0, 1.0, 0.0, 1.0, 0.0, 0.6905, 0.0, 0.6619, 0.0, 0.6619, 0.0, 0.6905, 0.0, 1.0, 0.0, 1.0, 0.0, 1.0, 0.0, 1.0, 0.0, 0.8897, 0.0, 0.8618, 0.0, 0.8618, 0.0, 0.8897, 0.0, 0.0, 0.6619, 0.0, 0.6905, 0.0, 0.6905, 0.0, 0.6619, 0.0, 1.0, 0.0, 1.0, 0.0, 1.0, 0.0, 1.0, 0.0, 0.0, 0.0, 0.0, 0.0, 0.0, 0.0, 0.0, 0.0, 0.8897, 0.0, 0.8897, 0.0, 0.8897, 0.0, 0.7477, 0.0, 0.7764, 0.0, 0.7764, 0.0, 0.7477, 0.0, 0.8897, 0.0, 0.8897, 0.0, 0.8897, 0.0, 0.9409, 0.0, 1.0, 0.0, 1.0, 0.0, 0.9409, 0.0, 0.8335, 0.0, 0.8618, 0.0, 0.8618, 0.0, 0.8335, 0.0, 0.7191, 0.0, 0.7477, 0.0, 0.7477, 0.0, 0.7191, 0.0, 1.0, 0.0, 1.0, 0.0, 1.0, 0.0, 1.0, 0.0, 1.0, 0.0, 1.0, 0.0, 1.0, 0.0, 1.0, 0.0, 0.8049, 0.0, 0.8335, 0.0, 0.8335, 0.0, 0.8049, 0.0, 1.0, 0.0, 1.0, 0.0, 1.0, 0.0, 1.0, 0.0, 1.0, 0.0, 1.0, 0.0, 1.0, 0.0, 0.6905, 0.0, 0.7191, 0.0, 0.7191, 0.0, 0.6905, 0.0, 0.0, 0.0, 0.5, 0.0, 0.5, 0.0, 0.0, 0.0, 1.0, 0.0, 1.0, 0.0, 1.0, 0.0, 1.0, 0.0, 0.581, 0.0, 0.6619, 0.0, 0.6619, 0.0, 0.581, 0.0, 0.7764, 0.0, 0.8049, 0.0, 0.8049, 0.0, 0.7764, 0.0, 0.7764, 0.0, 0.8049, 0.0, 0.8049, 0.0, 0.7764, 0.0, 1.0, 0.0, 1.0, 0.0, 1.0, 0.0, 1.0, 0.0, 0.581, 0.0, 0.6619, 0.0, 0.6619, 0.0, 0.581, 0.0, 0.8897, 0.0, 0.9165, 0.0, 0.9165, 0.0, 0.8897, 0.0, 1.0, 0.0, 1.0, 0.0, 1.0, 0.0, 1.0, 0.0, 0.0, 0.0, 0.5, 0.0, 0.5, 0.0, 0.0, 0.0, 0.6905, 0.0, 0.7191, 0.0, 0.7191, 0.0, 0.6905, 0.0, 1.0, 0.0, 1.0, 0.0, 1.0, 0.0, 1.0, 0.0, 1.0, 0.0, 1.0, 0.0, 1.0, 0.0, 1.0, 0.0, 1.0, 0.0, 0.8049, 0.0, 0.8335, 0.0, 0.8335, 0.0, 0.8049, 0.0, 1.0, 0.0, 1.0, 0.0, 1.0, 0.0, 1.0, 0.0, 0.9165, 0.0, 0.9409, 0.0, 0.9409, 0.0, 0.9165, 0.0, 1.0, 0.0, 1.0, 0.0, 1.0, 0.0, 1.0, 0.0, 0.7191, 0.0, 0.7477, 0.0, 0.7477, 0.0, 0.7191, 0.0, 1.0, 0.0, 1.0, 0.0, 1.0, 0.0, 1.0, 0.0, 0.8335, 0.0, 0.8618, 0.0, 0.8618, 0.0, 0.8335, 0.0, 0.9409, 0.0, 1.0, 0.0, 1.0, 0.0, 0.9409, 0.0, 1.0, 0.0, 1.0, 0.0, 1.0, 0.0, 1.0, 0.0, 0.7477, 0.0, 0.7764, 0.0, 0.7764, 0.0, 0.7477, 0.0, 1.0, 0.0, 1.0, 0.0, 1.0, 0.0, 1.0, 0.0, 0.8897, 0.0, 0.8897, 0.0, 0.8897, 0.0, 0.8897, 0.0, 0.8897, 0.0, 0.0, 0.0, 0.0, 0.0, 0.0, 0.0, 0.0, 0.0, 1.0, 0.0, 1.0, 0.0, 1.0, 0.0, 1.0, 0.0, 0.6619, 0.0, 0.6905, 0.0, 0.6905, 0.0, 0.6619, 0.0, 1.0, 0.0, 1.0, 0.0, 1.0, 0.0, 1.0, 0.0, 1.0, 0.0, 1.0, 0.0, 1.0, 0.0, 1.0, 0.0, 1.0, 0.0, 1.0, 0.0, 1.0, 0.0, 1.0, 0.0, 1.0, 0.0, 1.0, 0.0, 1.0, 0.0, 1.0, 0.0, 1.0, 0.0, 1.0, 0.0, 1.0, 0.0, 1.0, 0.0, 0.9409, 0.0, 1.0, 0.0, 1.0, 0.0, 0.9409, 0.0, 1.0, 0.0, 1.0, 0.0, 1.0, 0.0, 1.0, 0.0, 1.0, 0.0, 1.0, 0.0, 1.0, 0.0, 1.0, 0.0, 0.9165, 0.0, 0.9409, 0.0, 0.9409, 0.0, 0.9165, 0.0, 1.0, 0.0, 1.0, 0.0, 1.0, 0.0, 1.0, 0.0, 1.0, 0.0, 1.0, 0.0, 1.0, 0.0, 1.0, 0.0, 0.8897, 0.0, 0.9165, 0.0, 0.9165, 0.0, 0.8897, 0.0, 1.0, 0.0, 1.0, 0.0, 1.0, 0.0, 1.0, 0.0, 1.0, 0.0, 1.0, 0.0, 1.0, 0.0, 1.0, 0.0, 1.0, 0.0, 1.0, 0.0, 1.0, 0.0, 0.8897, 0.0, 0.9165, 0.0, 0.9165, 0.0, 0.8897, 0.0, 0.9165, 0.0, 0.9409, 0.0, 0.9409, 0.0, 0.9165, 0.0, 1.0, 0.0, 1.0, 0.0, 1.0, 0.0, 1.0, 0.0, 1.0, 0.0, 1.0, 0.0, 1.0, 0.0, 1.0, 0.0, 1.0, 0.0, 1.0, 0.0, 1.0, 0.0, 1.0, 0.0, 1.0, 0.0, 1.0, 0.0, 1.0, 0.0, 1.0, 0.2482, 0.3732, 0.4964, 0.1655, 0.331, 0.331, 0.1655, 0.4964, 0.1655, 0.4964, 0.1725, 0.5175, 0.0, 0.6905, 0.0, 0.6619, 0.331, 0.331, 0.345, 0.345, 0.1725, 0.5175, 0.1655, 0.4964, 0.4964, 0.1655, 0.5175, 0.1725, 0.345, 0.345, 0.331, 0.331, 0.6619, 0.0, 0.6905, 0.0, 0.5175, 0.1725, 0.4964, 0.1655, 0.1725, 0.5175, 0.1796, 0.5388, 0.0, 0.7191, 0.0, 0.6905, 0.345, 0.345, 0.3591, 0.3591, 0.1796, 0.5388, 0.1725, 0.5175, 0.5175, 0.1725, 0.5388, 0.1796, 0.3591, 0.3591, 0.345, 0.345, 0.6905, 0.0, 0.7191, 0.0, 0.5388, 0.1796, 0.5175, 0.1725, 0.1796, 0.5388, 0.1867, 0.56, 0.0, 0.7477, 0.0, 0.7191, 0.3591, 0.3591, 0.3733, 0.3733, 0.1867, 0.56, 0.1796, 0.5388, 0.2352, 0.7056, 0.25, 0.75, 0.0, 1.0, 0.0, 0.9409, 0.25, 0.75, 0.25, 0.75, 0.0, 1.0, 0.0, 1.0, 0.25, 0.75, 0.25, 0.75, 0.0, 1.0, 0.0, 1.0, 0.25, 0.75, 0.25, 0.75, 0.0, 1.0, 0.0, 1.0, 0.25, 0.75, 0.25, 0.75, 0.0, 1.0, 0.0, 1.0, 0.25, 0.75, 0.25, 0.75, 0.0, 1.0, 0.0, 1.0, 0.25, 0.75, 0.25, 0.75, 0.0, 1.0, 0.0, 1.0, 0.25, 0.75, 0.25, 0.75, 0.0, 1.0, 0.0, 1.0, 0.25, 0.75, 0.25, 0.75, 0.0, 1.0, 0.0, 1.0, 0.25, 0.75, 0.25, 0.75, 0.0, 1.0, 0.0, 1.0, 0.25, 0.75, 0.25, 0.75, 0.0, 1.0, 0.0, 1.0, 0.75, 0.25, 0.75, 0.25, 1.0, 0.0, 1.0, 0.0, 0.25, 0.75, 0.25, 0.75, 0.5, 0.5, 0.5, 0.5, 0.75, 0.25, 0.75, 0.25, 0.5, 0.5, 0.5, 0.5, 0.75, 0.25, 0.75, 0.25, 0.5, 0.5, 0.5, 0.5, 0.75, 0.25, 0.75, 0.25, 0.5, 0.5, 0.5, 0.5, 0.75, 0.25, 0.75, 0.25, 0.5, 0.5, 0.5, 0.5, 0.75, 0.25, 0.75, 0.25, 0.5, 0.5, 0.5, 0.5, 0.75, 0.25, 0.75, 0.25, 0.5, 0.5, 0.5, 0.5, 0.75, 0.25, 0.75, 0.25, 0.5, 0.5, 0.5, 0.5, 0.75, 0.25, 0.75, 0.25, 0.5, 0.5, 0.5, 0.5, 0.75, 0.25, 0.75, 0.25, 0.5, 0.5, 0.5, 0.5, 0.75, 0.25, 0.75, 0.25, 0.5, 0.5, 0.5, 0.5, 0.7056, 0.2352, 0.75, 0.25, 0.5, 0.5, 0.4704, 0.4704, 0.5388, 0.1796, 0.56, 0.1867, 0.3733, 0.3733, 0.3591, 0.3591, 0.7191, 0.0, 0.7477, 0.0, 0.56, 0.1867, 0.5388, 0.1796, 0.1867, 0.56, 0.1938, 0.5813, 0.0, 0.7764, 0.0, 0.7477, 0.3733, 0.3733, 0.3874, 0.3874, 0.1938, 0.5813, 0.1867, 0.56, 0.56, 0.1867, 0.5813, 0.1938, 0.3874, 0.3874, 0.3733, 0.3733, 0.7477, 0.0, 0.7764, 0.0, 0.5813, 0.1938, 0.56, 0.1867, 0.1938, 0.5813, 0.2009, 0.6026, 0.0, 0.8049, 0.0, 0.7764, 0.3874, 0.3874, 0.4016, 0.4016, 0.2009, 0.6026, 0.1938, 0.5813, 0.5813, 0.1938, 0.6026, 0.2009, 0.4016, 0.4016, 0.3874, 0.3874, 0.7764, 0.0, 0.8049, 0.0, 0.6026, 0.2009, 0.5813, 0.1938, 0.2009, 0.6026, 0.2079, 0.6237, 0.0, 0.8335, 0.0, 0.8049, 0.4016, 0.4016, 0.4157, 0.4157, 0.2079, 0.6237, 0.2009, 0.6026, 0.6026, 0.2009, 0.6237, 0.2079, 0.4157, 0.4157, 0.4016, 0.4016, 0.8049, 0.0, 0.8335, 0.0, 0.6237, 0.2079, 0.6026, 0.2009, 0.2079, 0.6237, 0.2149, 0.6447, 0.0, 0.8618, 0.0, 0.8335, 0.4157, 0.4157, 0.4297, 0.4297, 0.2149, 0.6447, 0.2079, 0.6237, 0.6237, 0.2079, 0.6447, 0.2149, 0.4297, 0.4297, 0.4157, 0.4157, 0.0, 1.0, 0.0, 1.0, 0.25, 0.75, 0.25, 0.75, 0.5, 0.5, 0.5, 0.5, 0.25, 0.75, 0.25, 0.75, 0.5, 0.5, 0.5, 0.5, 0.25, 0.75, 0.25, 0.75, 0.5, 0.5, 0.5, 0.5, 0.25, 0.75, 0.25, 0.75, 0.5, 0.5, 0.5, 0.5, 0.25, 0.75, 0.25, 0.75, 0.5, 0.5, 0.5, 0.5, 0.25, 0.75, 0.25, 0.75, 0.5, 0.5, 0.5, 0.5, 0.25, 0.75, 0.25, 0.75, 0.5, 0.5, 0.5, 0.5, 0.25, 0.75, 0.25, 0.75, 0.5, 0.5, 0.5, 0.5, 0.25, 0.75, 0.25, 0.75, 0.5, 0.5, 0.5, 0.5, 0.25, 0.75, 0.25, 0.75, 0.5, 0.5, 0.5, 0.5, 0.25, 0.75, 0.25, 0.75, 0.4704, 0.4704, 0.5, 0.5, 0.25, 0.75, 0.2352, 0.7056, 0.8335, 0.0, 0.8618, 0.0, 0.6447, 0.2149, 0.6237, 0.2079, 0.2149, 0.6447, 0.2218, 0.6654, 0.0, 0.8897, 0.0, 0.8618, 0.4297, 0.4297, 0.4434, 0.4434, 0.2218, 0.6654, 0.2149, 0.6447, 0.0, 0.581, 0.2482, 0.3732, 0.1655, 0.4964, 0.0, 0.6619, 0.6619, 0.0, 0.581, 0.0, 0.581, 0.0, 0.6619, 0.0, 0.5, 0.0, 0.581, 0.0, 0.581, 0.0, 0.5, 0.0, 0.0, 0.5, 0.331, 0.25, 0.2482, 0.3732, 0.0, 0.581, 0.6447, 0.2149, 0.6654, 0.2218, 0.4434, 0.4434, 0.4297, 0.4297, 0.8618, 0.0, 0.8897, 0.0, 0.6654, 0.2218, 0.6447, 0.2149, 0.2218, 0.6654, 0.2285, 0.6856, 0.0, 0.9165, 0.0, 0.8897, 0.9409, 0.0, 1.0, 0.0, 0.75, 0.25, 0.7056, 0.2352, 1.0, 0.0, 1.0, 0.0, 0.75, 0.25, 0.75, 0.25, 1.0, 0.0, 1.0, 0.0, 0.75, 0.25, 0.75, 0.25, 1.0, 0.0, 1.0, 0.0, 0.75, 0.25, 0.75, 0.25, 1.0, 0.0, 1.0, 0.0, 0.75, 0.25, 0.75, 0.25, 1.0, 0.0, 1.0, 0.0, 0.75, 0.25, 0.75, 0.25, 1.0, 0.0, 1.0, 0.0, 0.75, 0.25, 0.75, 0.25, 1.0, 0.0, 1.0, 0.0, 0.75, 0.25, 0.75, 0.25, 1.0, 0.0, 1.0, 0.0, 0.75, 0.25, 0.75, 0.25, 1.0, 0.0, 1.0, 0.0, 0.75, 0.25, 0.75, 0.25, 1.0, 0.0, 1.0, 0.0, 0.75, 0.25, 0.75, 0.25, 0.5, 0.5, 0.5, 0.5, 0.75, 0.25, 0.75, 0.25, 0.4434, 0.4434, 0.4569, 0.4569, 0.2285, 0.6856, 0.2218, 0.6654, 0.6654, 0.2218, 0.6856, 0.2285, 0.4569, 0.4569, 0.4434, 0.4434, 0.8897, 0.0, 0.9165, 0.0, 0.6856, 0.2285, 0.6654, 0.2218, 0.2285, 0.6856, 0.2352, 0.7056, 0.0, 0.9409, 0.0, 0.9165, 0.4569, 0.4569, 0.4704, 0.4704, 0.2352, 0.7056, 0.2285, 0.6856, 0.6856, 0.2285, 0.7056, 0.2352, 0.4704, 0.4704, 0.4569, 0.4569, 0.9165, 0.0, 0.9409, 0.0, 0.7056, 0.2352, 0.6856, 0.2285, 0.331, 0.25, 0.6619, 0.0, 0.4964, 0.1655, 0.2482, 0.3732, 0.0, 0.5, 0.0, 0.581, 0.0, 0.581, 0.0, 0.5, 0.0, 0.5, 0.0, 0.581, 0.0, 0.581, 0.0, 0.5, 0.0, 0.6619, 0.0, 0.581, 0.0, 0.581, 0.0, 0.6619, 0.0, 0.0, 0.0, 0.5, 0.5, 0.5, 0.5, 0.0, 0.6619, 0.0, 0.6619, 0.0, 0.6905, 0.0, 0.6905, 0.0, 1.0, 0.0, 1.0, 0.0, 1.0, 0.0, 1.0, 0.0, 0.0, 0.7191, 0.0, 0.7191, 0.0, 0.6905, 0.0, 0.6905, 0.0, 1.0, 0.0, 1.0, 0.0, 1.0, 0.0, 1.0, 0.0, 1.0, 0.0, 1.0, 0.0, 1.0, 0.0, 1.0, 0.0, 0.8335, 0.0, 0.8335, 0.0, 0.8049, 0.0, 0.8049, 0.0, 1.0, 0.0, 1.0, 0.0, 1.0, 0.0, 1.0, 0.0, 0.9409, 0.0, 0.9409, 0.0, 0.9165, 0.0, 0.9165, 0.0, 1.0, 0.0, 1.0, 0.0, 1.0, 0.0, 1.0, 0.0, 0.7477, 0.0, 0.7477, 0.0, 0.7191, 0.0, 0.7191, 0.0, 1.0, 0.0, 1.0, 0.0, 1.0, 0.0, 1.0, 0.0, 0.8618, 0.0, 0.8618, 0.0, 0.8335, 0.0, 0.8335, 0.0, 1.0, 0.0, 1.0, 0.0, 0.9409, 0.0, 0.9409, 0.0, 1.0, 0.0, 1.0, 0.0, 1.0, 0.0, 1.0, 0.0, 0.7764, 0.0, 0.7764, 0.0, 0.7477, 0.0, 0.7477, 0.0, 1.0, 0.0, 1.0, 0.0, 1.0, 0.0, 1.0, 0.0, 0.8897, 0.0, 0.8897, 0.0, 0.8618, 0.0, 0.8618, 0.0, 1.0, 0.0, 1.0, 0.0, 1.0, 0.0, 1.0, 0.0, 0.6905, 0.0, 0.6905, 0.0, 0.6619, 0.0, 0.6619, 0.0, 1.0, 0.0, 1.0, 0.0, 1.0, 0.0, 1.0, 0.0, 0.8049, 0.0, 0.8049, 0.0, 0.7764, 0.0, 0.7764, 0.0, 1.0, 0.0, 1.0, 0.0, 1.0, 0.0, 1.0, 0.0, 0.581, 0.0, 0.581, 0.0, 0.5, 0.0, 0.5, 0.0, 0.9165, 0.0, 0.9165, 0.0, 0.8897, 0.0, 0.8897, 0.0, 1.0, 0.0, 1.0, 0.0, 1.0, 0.0, 1.0, 0.7764, 0.0, 0.7764, 0.0, 0.8049, 0.0, 0.8049, 0.0, 1.0, 0.0, 1.0, 0.0, 1.0, 0.0, 1.0, 0.0, 0.8897, 0.0, 0.8897, 0.0, 0.9165, 0.0, 0.9165, 0.0, 1.0, 0.0, 1.0, 0.0, 1.0, 0.0, 1.0, 0.0, 1.0, 0.0, 1.0, 0.0, 1.0, 0.0, 1.0, 0.0, 0.6905, 0.0, 0.6905, 0.0, 0.7191, 0.0, 0.7191, 0.0, 1.0, 0.0, 1.0, 0.0, 1.0, 0.0, 1.0, 0.0, 0.8049, 0.0, 0.8049, 0.0, 0.8335, 0.0, 0.8335, 0.0, 0.9165, 0.0, 0.9165, 0.0, 0.9409, 0.0, 0.9409, 0.0, 1.0, 0.0, 1.0, 0.0, 1.0, 0.0, 1.0, 0.0, 1.0, 0.0, 1.0, 0.0, 1.0, 0.0, 1.0, 0.0, 0.7191, 0.0, 0.7191, 0.0, 0.7477, 0.0, 0.7477, 0.0, 1.0, 0.0, 1.0, 0.0, 1.0, 0.0, 1.0, 0.0, 0.8335, 0.0, 0.8335, 0.0, 0.8618, 0.0, 0.8618, 0.0, 0.9409, 0.0, 0.9409, 0.0, 1.0, 0.0, 1.0, 0.0, 0.581, 0.0, 0.581, 0.0, 0.6619, 0.0, 0.6619, 0.0, 1.0, 0.0, 1.0, 0.0, 1.0, 0.0, 1.0, 0.0, 0.7477, 0.0, 0.7477, 0.0, 0.7764, 0.0, 0.7764, 0.0, 1.0, 0.0, 1.0, 0.0, 1.0, 0.0, 1.0, 0.0, 0.8618, 0.0, 0.8618, 0.0, 0.8897, 0.0, 0.8897, 0.0, 1.0, 0.0, 1.0, 0.0, 1.0, 0.0, 1.0, 0.0, 1.0, 0.0, 1.0, 0.0, 1.0, 0.0, 1.0, 0.0, 0.7764, 0.0, 0.7764, 0.0, 0.7477, 0.0, 0.7477, 0.0, 1.0, 0.0, 1.0, 0.0, 1.0, 0.0, 1.0, 0.0, 0.581, 0.0, 0.581, 0.0, 0.5, 0.0, 0.5, 0.0, 1.0, 0.0, 1.0, 0.0, 0.9409, 0.0, 0.9409, 0.0, 0.8618, 0.0, 0.8618, 0.0, 0.8335, 0.0, 0.8335, 0.0, 1.0, 0.0, 1.0, 0.0, 1.0, 0.0, 1.0, 0.0, 0.7477, 0.0, 0.7477, 0.0, 0.7191, 0.0, 0.7191, 0.0, 1.0, 0.0, 1.0, 0.0, 1.0, 0.0, 1.0, 0.0, 1.0, 0.0, 1.0, 0.0, 1.0, 0.0, 1.0, 0.0, 0.9409, 0.0, 0.9409, 0.0, 0.9165, 0.0, 0.9165, 0.0, 0.8335, 0.0, 0.8335, 0.0, 0.8049, 0.0, 0.8049, 0.0, 1.0, 0.0, 1.0, 0.0, 1.0, 0.0, 1.0, 0.0, 0.7191, 0.0, 0.7191, 0.0, 0.6905, 0.0, 0.6905, 0.0, 0.5, 0.0, 0.5, 0.0, 0.0, 0.0, 0.0, 0.0, 1.0, 0.0, 1.0, 0.0, 1.0, 0.0, 1.0, 0.0, 1.0, 0.0, 1.0, 0.0, 1.0, 0.0, 1.0, 0.0, 0.9165, 0.0, 0.9165, 0.0, 0.8897, 0.0, 0.8897, 0.0, 1.0, 0.0, 1.0, 0.0, 1.0, 0.0, 1.0, 0.0, 0.8049, 0.0, 0.8049, 0.0, 0.7764, 0.0, 0.7764, 0.0, 1.0, 0.0, 1.0, 0.0, 1.0, 0.0, 1.0, 0.0, 0.6905, 0.0, 0.6905, 0.0, 0.6619, 0.0, 0.6619, 0.0, 1.0, 0.0, 1.0, 0.0, 1.0, 0.0, 1.0, 0.0, 0.8897, 0.0, 0.8897, 0.0, 0.8618, 0.0, 0.8618, 0.0, 0.0, 0.7764, 0.0, 0.7764, 0.0, 0.8049, 0.0, 0.8049, 0.0, 1.0, 0.0, 1.0, 0.0, 1.0, 0.0, 1.0, 0.0, 0.581, 0.0, 0.581, 0.0, 0.6619, 0.0, 0.6619, 0.0, 0.8897, 0.0, 0.8897, 0.0, 0.9165, 0.0, 0.9165, 0.0, 1.0, 0.0, 1.0, 0.0, 1.0, 0.0, 1.0, 0.0, 0.0, 0.0, 0.0, 0.0, 0.5, 0.0, 0.5, 0.0, 0.6905, 0.0, 0.6905, 0.0, 0.7191, 0.0, 0.7191, 0.0, 1.0, 0.0, 1.0, 0.0, 1.0, 0.0, 1.0, 0.0, 1.0, 0.0, 1.0, 0.0, 1.0, 0.0, 1.0, 0.0, 0.8049, 0.0, 0.8049, 0.0, 0.8335, 0.0, 0.8335, 0.0, 1.0, 0.0, 1.0, 0.0, 1.0, 0.0, 1.0, 0.0, 0.9165, 0.0, 0.9165, 0.0, 0.9409, 0.0, 0.9409, 0.0, 1.0, 0.0, 1.0, 0.0, 1.0, 0.0, 1.0, 0.0, 0.7191, 0.0, 0.7191, 0.0, 0.7477, 0.0, 0.7477, 0.0, 1.0, 0.0, 1.0, 0.0, 1.0, 0.0, 1.0, 0.0, 0.8335, 0.0, 0.8335, 0.0, 0.8618, 0.0, 0.8618, 0.0, 0.9409, 0.0, 0.9409, 0.0, 1.0, 0.0, 1.0, 0.0, 1.0, 0.0, 1.0, 0.0, 1.0, 0.0, 1.0, 0.0, 0.7477, 0.0, 0.7477, 0.0, 0.7764, 0.0, 0.7764, 0.0, 1.0, 0.0, 1.0, 0.0, 1.0, 0.0, 1.0, 0.0, 0.8618, 0.0, 0.8618, 0.0, 0.8897, 0.0, 0.8897, 0.0, 0.0, 0.0, 0.0, 0.0, 0.0, 0.0, 0.0, 0.0, 1.0, 0.0, 1.0, 0.0, 1.0, 0.0, 1.0, 0.0, 0.6619, 0.0, 0.6619, 0.0, 0.6905, 0.0, 0.6905, 0.0, 1.0, 0.0, 1.0, 0.0, 1.0, 0.0, 1.0, 0.2482, 0.3732, 0.1655, 0.4964, 0.331, 0.331, 0.4964, 0.1655, 0.5179, 0.1726, 0.6905, 0.0, 0.6619, 0.0, 0.4964, 0.1655, 0.5393, 0.1798, 0.7191, 0.0, 0.6905, 0.0, 0.5179, 0.1726, 0.5608, 0.1869, 0.7477, 0.0, 0.7191, 0.0, 0.5393, 0.1798, 0.5823, 0.1941, 0.7764, 0.0, 0.7477, 0.0, 0.5608, 0.1869, 0.6037, 0.2012, 0.8049, 0.0, 0.7764, 0.0, 0.5823, 0.1941, 0.6251, 0.2084, 0.8335, 0.0, 0.8049, 0.0, 0.6037, 0.2012, 0.6464, 0.2155, 0.8618, 0.0, 0.8335, 0.0, 0.6251, 0.2084, 0.2155, 0.6464, 0.0, 0.8618, 0.0, 0.8897, 0.2224, 0.6673, 0.2224, 0.6673, 0.0, 0.8897, 0.0, 0.9165, 0.2291, 0.6874, 0.2291, 0.6874, 0.0, 0.9165, 0.0, 0.9409, 0.2352, 0.7056, 0.2352, 0.7056, 0.0, 0.9409, 0.0, 1.0, 0.25, 0.75, 0.25, 0.75, 0.0, 1.0, 0.0, 1.0, 0.25, 0.75, 0.25, 0.75, 0.0, 1.0, 0.0, 1.0, 0.25, 0.75, 0.25, 0.75, 0.0, 1.0, 0.0, 1.0, 0.25, 0.75, 0.25, 0.75, 0.0, 1.0, 0.0, 1.0, 0.25, 0.75, 0.25, 0.75, 0.0, 1.0, 0.0, 1.0, 0.25, 0.75, 0.25, 0.75, 0.0, 1.0, 0.0, 1.0, 0.25, 0.75, 0.25, 0.75, 0.0, 1.0, 0.0, 1.0, 0.25, 0.75, 0.25, 0.75, 0.0, 1.0, 0.0, 1.0, 0.25, 0.75, 0.25, 0.75, 0.0, 1.0, 0.0, 1.0, 0.25, 0.75, 0.25, 0.75, 0.0, 1.0, 0.0, 1.0, 0.25, 0.75, 0.75, 0.25, 1.0, 0.0, 1.0, 0.0, 0.75, 0.25, 0.25, 0.75, 0.5, 0.5, 0.5, 0.5, 0.25, 0.75, 0.75, 0.25, 0.5, 0.5, 0.5, 0.5, 0.75, 0.25, 0.75, 0.25, 0.5, 0.5, 0.5, 0.5, 0.75, 0.25, 0.75, 0.25, 0.5, 0.5, 0.5, 0.5, 0.75, 0.25, 0.75, 0.25, 0.5, 0.5, 0.5, 0.5, 0.75, 0.25, 0.75, 0.25, 0.5, 0.5, 0.5, 0.5, 0.75, 0.25, 0.75, 0.25, 0.5, 0.5, 0.5, 0.5, 0.75, 0.25, 0.75, 0.25, 0.5, 0.5, 0.5, 0.5, 0.75, 0.25, 0.75, 0.25, 0.5, 0.5, 0.5, 0.5, 0.75, 0.25, 0.75, 0.25, 0.5, 0.5, 0.5, 0.5, 0.75, 0.25, 0.75, 0.25, 0.5, 0.5, 0.5, 0.5, 0.75, 0.25, 0.7056, 0.2352, 0.4704, 0.4704, 0.5, 0.5, 0.75, 0.25, 0.6874, 0.2291, 0.4582, 0.4582, 0.4704, 0.4704, 0.7056, 0.2352, 0.6673, 0.2224, 0.4449, 0.4449, 0.4582, 0.4582, 0.6874, 0.2291, 0.6464, 0.2155, 0.4309, 0.4309, 0.4449, 0.4449, 0.6673, 0.2224, 0.2155, 0.6464, 0.4309, 0.4309, 0.4167, 0.4167, 0.2084, 0.6251, 0.2084, 0.6251, 0.4167, 0.4167, 0.4025, 0.4025, 0.2012, 0.6037, 0.2012, 0.6037, 0.4025, 0.4025, 0.3882, 0.3882, 0.1941, 0.5823, 0.1941, 0.5823, 0.3882, 0.3882, 0.3739, 0.3739, 0.1869, 0.5608, 0.1869, 0.5608, 0.3739, 0.3739, 0.3596, 0.3596, 0.1798, 0.5393, 0.1798, 0.5393, 0.3596, 0.3596, 0.3453, 0.3453, 0.1726, 0.5179, 0.1726, 0.5179, 0.3453, 0.3453, 0.331, 0.331, 0.1655, 0.4964, 0.0, 0.6905, 0.1726, 0.5179, 0.1655, 0.4964, 0.0, 0.6619, 0.0, 0.7191, 0.1798, 0.5393, 0.1726, 0.5179, 0.0, 0.6905, 0.0, 0.7477, 0.1869, 0.5608, 0.1798, 0.5393, 0.0, 0.7191, 0.0, 0.7764, 0.1941, 0.5823, 0.1869, 0.5608, 0.0, 0.7477, 0.0, 0.8049, 0.2012, 0.6037, 0.1941, 0.5823, 0.0, 0.7764, 0.0, 0.8335, 0.2084, 0.6251, 0.2012, 0.6037, 0.0, 0.8049, 0.0, 0.8618, 0.2155, 0.6464, 0.2084, 0.6251, 0.0, 0.8335, 0.0, 1.0, 0.25, 0.75, 0.25, 0.75, 0.0, 1.0, 0.5, 0.5, 0.25, 0.75, 0.25, 0.75, 0.5, 0.5, 0.5, 0.5, 0.25, 0.75, 0.25, 0.75, 0.5, 0.5, 0.5, 0.5, 0.25, 0.75, 0.25, 0.75, 0.5, 0.5, 0.5, 0.5, 0.25, 0.75, 0.25, 0.75, 0.5, 0.5, 0.5, 0.5, 0.25, 0.75, 0.25, 0.75, 0.5, 0.5, 0.5, 0.5, 0.25, 0.75, 0.25, 0.75, 0.5, 0.5, 0.5, 0.5, 0.25, 0.75, 0.25, 0.75, 0.5, 0.5, 0.5, 0.5, 0.25, 0.75, 0.25, 0.75, 0.5, 0.5, 0.5, 0.5, 0.25, 0.75, 0.25, 0.75, 0.5, 0.5, 0.5, 0.5, 0.25, 0.75, 0.25, 0.75, 0.5, 0.5, 0.4704, 0.4704, 0.2352, 0.7056, 0.25, 0.75, 0.5, 0.5, 0.4582, 0.4582, 0.2291, 0.6874, 0.2352, 0.7056, 0.4704, 0.4704, 0.4449, 0.4449, 0.2224, 0.6673, 0.2291, 0.6874, 0.4582, 0.4582, 0.4309, 0.4309, 0.2155, 0.6464, 0.2224, 0.6673, 0.4449, 0.4449, 0.0, 0.581, 0.0, 0.6619, 0.1655, 0.4964, 0.2482, 0.3732, 0.6619, 0.0, 0.6619, 0.0, 0.581, 0.0, 0.581, 0.0, 0.5, 0.0, 0.5, 0.0, 0.581, 0.0, 0.581, 0.0, 0.0, 0.5, 0.0, 0.581, 0.2482, 0.3732, 0.331, 0.25, 0.8618, 0.0, 0.6464, 0.2155, 0.6673, 0.2224, 0.8897, 0.0, 0.8897, 0.0, 0.6673, 0.2224, 0.6874, 0.2291, 0.9165, 0.0, 0.9165, 0.0, 0.6874, 0.2291, 0.7056, 0.2352, 0.9409, 0.0, 0.9409, 0.0, 0.7056, 0.2352, 0.75, 0.25, 1.0, 0.0, 1.0, 0.0, 0.75, 0.25, 0.75, 0.25, 1.0, 0.0, 1.0, 0.0, 0.75, 0.25, 0.75, 0.25, 1.0, 0.0, 1.0, 0.0, 0.75, 0.25, 0.75, 0.25, 1.0, 0.0, 1.0, 0.0, 0.75, 0.25, 0.75, 0.25, 1.0, 0.0, 1.0, 0.0, 0.75, 0.25, 0.75, 0.25, 1.0, 0.0, 1.0, 0.0, 0.75, 0.25, 0.75, 0.25, 1.0, 0.0, 1.0, 0.0, 0.75, 0.25, 0.75, 0.25, 1.0, 0.0, 1.0, 0.0, 0.75, 0.25, 0.75, 0.25, 1.0, 0.0, 1.0, 0.0, 0.75, 0.25, 0.75, 0.25, 1.0, 0.0, 1.0, 0.0, 0.75, 0.25, 0.75, 0.25, 1.0, 0.0, 0.5, 0.5, 0.75, 0.25, 0.75, 0.25, 0.5, 0.5, 0.4309, 0.4309, 0.6464, 0.2155, 0.6251, 0.2084, 0.4167, 0.4167, 0.4167, 0.4167, 0.6251, 0.2084, 0.6037, 0.2012, 0.4025, 0.4025, 0.4025, 0.4025, 0.6037, 0.2012, 0.5823, 0.1941, 0.3882, 0.3882, 0.3882, 0.3882, 0.5823, 0.1941, 0.5608, 0.1869, 0.3739, 0.3739, 0.3739, 0.3739, 0.5608, 0.1869, 0.5393, 0.1798, 0.3596, 0.3596, 0.3596, 0.3596, 0.5393, 0.1798, 0.5179, 0.1726, 0.3453, 0.3453, 0.3453, 0.3453, 0.5179, 0.1726, 0.4964, 0.1655, 0.331, 0.331, 0.331, 0.25, 0.2482, 0.3732, 0.4964, 0.1655, 0.6619, 0.0, 0.0, 0.5, 0.0, 0.5, 0.0, 0.581, 0.0, 0.581, 0.0, 0.6619, 0.0, 0.6619, 0.0, 0.581, 0.0, 0.581, 0.0, 1.0, 0.0, 1.0, 0.0, 1.0, 0.0, 1.0, 0.0, 0.8897, 0.0, 0.8897, 0.0, 0.9165, 0.0, 0.9165, 0.0, 0.7477, 0.0, 0.7477, 0.0, 0.7764, 0.0, 0.7764, 0.0, 0.9165, 0.0, 0.9165, 0.0, 0.9409, 0.0, 0.9409, 0.0, 1.0, 0.0, 1.0, 0.0, 1.0, 0.0, 1.0, 0.0, 1.0, 0.0, 1.0, 0.0, 1.0, 0.0, 1.0, 0.0, 1.0, 0.0, 1.0, 0.0, 1.0, 0.0, 1.0, 0.0, 0.0, 0.0, 0.0, 0.0, 0.5, 0.0, 0.5, 0.0, 0.8618, 0.0, 0.8618, 0.0, 0.8897, 0.0, 0.8897, 0.0, 0.581, 0.0, 0.581, 0.0, 0.6619, 0.0, 0.6619, 0.0, 0.7191, 0.0, 0.7191, 0.0, 0.7477, 0.0, 0.7477, 0.0, 0.6905, 0.0, 0.6905, 0.0, 0.7191, 0.0, 0.7191, 0.0, 0.0, 0.0, 0.0, 0.0, 0.0, 0.0, 0.0, 0.0, 1.0, 0.0, 1.0, 0.0, 1.0, 0.0, 1.0, 0.0, 1.0, 0.0, 1.0, 0.0, 1.0, 0.0, 1.0, 0.0, 1.0, 0.0, 1.0, 0.0, 1.0, 0.0, 1.0, 0.0, 0.7764, 0.0, 0.7764, 0.0, 0.8049, 0.0, 0.8049, 0.0, 0.8335, 0.0, 0.8335, 0.0, 0.8618, 0.0, 0.8618, 0.0, 1.0, 0.0, 1.0, 0.0, 1.0, 0.0, 1.0, 0.0, 0.6619, 0.0, 0.6619, 0.0, 0.6905, 0.0, 0.6905, 0.0, 1.0, 0.0, 1.0, 0.0, 1.0, 0.0, 1.0, 0.0, 0.9409, 0.0, 0.9409, 0.0, 1.0, 0.0, 1.0, 0.0, 0.8049, 0.0, 0.8049, 0.0, 0.8335, 0.0, 0.8335, 0.0, 1.0, 0.0, 1.0, 0.0, 1.0, 0.0, 1.0, 0.0, 0.5, 0.0, 0.5, 0.0, 0.581, 0.0, 0.581, 0.0, 1.0, 0.0, 1.0, 0.0, 1.0, 0.0, 1.0, 0.0, 1.0, 0.0, 1.0, 0.0, 1.0, 0.0, 1.0, 0.0, 1.0, 0.0, 1.0, 0.0, 1.0, 0.0, 1.0, 0.0, 1.0, 0.0, 1.0, 0.0, 1.0, 0.0, 1.0, 0.0, 1.0, 0.0, 1.0, 0.0, 1.0, 0.0, 1.0, 0.0, 1.0, 0.0, 1.0, 0.0, 1.0, 0.0, 1.0, 0.0, 1.0, 0.0, 1.0, 0.0, 1.0, 0.0, 1.0, 0.0, 1.0, 0.0, 1.0, 0.0, 1.0, 0.0, 1.0, 0.0, 1.0, 0.0, 1.0, 0.0, 1.0, 0.0, 1.0, 0.0, 1.0, 0.0, 1.0, 0.0, 1.0, 0.0, 1.0, 0.0, 1.0, 0.0, 1.0, 0.0, 1.0, 0.0, 1.0, 0.0, 1.0, 0.0, 1.0, 0.0, 1.0, 0.0, 1.0, 0.0, 1.0, 0.0, 1.0, 0.0, 1.0, 0.0, 1.0, 0.0, 1.0, 0.0, 1.0, 0.0, 0.9409, 0.0, 0.9409, 0.0, 1.0, 0.0, 0.9409, 0.0, 0.9165, 0.0, 0.9165, 0.0, 0.9409, 0.0, 0.8897, 0.0, 0.8618, 0.0, 0.8618, 0.0, 0.8897, 0.0, 0.8897, 0.0, 0.9165, 0.0, 0.8897, 0.0, 0.8897, 0.0, 0.9165, 0.0, 1.0, 0.0, 1.0, 0.0, 1.0, 0.0, 1.0, 0.0, 0.9409, 0.0, 1.0, 0.0, 1.0, 0.0, 0.9409, 0.0, 1.0, 0.0, 1.0, 0.0, 1.0, 0.0, 1.0, 0.0, 1.0, 0.0, 1.0, 0.0, 1.0, 0.0, 1.0, 0.0, 0.9165, 0.0, 0.9409, 0.0, 0.9409, 0.0, 0.9165, 0.0, 1.0, 0.0, 1.0, 0.0, 1.0, 0.0, 1.0, 0.0, 1.0, 0.0, 1.0, 0.0, 1.0, 0.0, 1.0, 0.0, 0.8897, 0.0, 0.9165, 0.0, 0.9165, 0.0, 0.8897, 0.0, 1.0, 0.0, 1.0, 0.0, 1.0, 0.0, 1.0, 0.0, 1.0, 0.0, 1.0, 0.0, 1.0, 0.0, 1.0, 0.0, 1.0, 0.0, 1.0, 0.0, 1.0, 0.0, 1.0, 0.0, 1.0, 0.0, 1.0, 0.0, 1.0, 0.0, 1.0, 0.0, 1.0, 0.0, 0.8618, 0.0, 0.8897, 0.0, 0.8897, 0.0, 0.8897, 0.0, 0.8618, 0.0, 0.8618, 0.0, 0.8897, 0.0, 0.8897, 0.0, 0.8618, 0.0, 0.8897, 0.0, 0.8897, 0.0, 0.8897, 0.0, 0.8897, 0.0, 0.8897, 0.0, 1.0, 0.0, 1.0, 0.0, 1.0, 0.0, 1.0, 0.0, 1.0, 0.0, 1.0, 0.0, 1.0, 0.0, 1.0, 0.0, 1.0, 0.0, 1.0, 0.0, 1.0, 0.0, 1.0, 0.0, 1.0, 0.0, 0.9165, 0.0, 0.9409, 0.0, 0.9409, 0.0, 0.9165, 0.0, 1.0, 0.0, 1.0, 0.0, 1.0, 0.0, 1.0, 0.0, 1.0, 0.0, 1.0, 0.0, 1.0, 0.0, 1.0, 0.0, 1.0, 0.0, 1.0, 0.0, 1.0, 0.0, 1.0, 0.0, 1.0, 0.0, 1.0, 0.0, 1.0, 0.0, 1.0, 0.0, 1.0, 0.0, 1.0, 0.0, 1.0, 0.0, 1.0, 0.0, 1.0, 0.0, 1.0, 0.0, 1.0, 0.0, 1.0, 0.0, 0.9409, 0.0, 1.0, 0.0, 1.0, 0.0, 0.9409, 0.0, 1.0, 0.0, 1.0, 0.0, 1.0, 0.0, 1.0, 0.0, 1.0, 0.0, 1.0, 0.0, 1.0, 0.0, 1.0, 0.0, 0.8897, 0.0, 0.9165, 0.0, 0.9165, 0.0, 0.8897, 0.0, 1.0, 0.0, 1.0, 0.0, 1.0, 0.0, 1.0, 0.0, 1.0, 0.0, 1.0, 0.0, 1.0, 0.0, 1.0])
me_plane_002.materials.append(mat_material_001)
me_plane_002.materials.append(mat_material_002)
me_plane_002.materials.append(mat_material_003)
me_plane_002.update()

# ---- objects
ob_light_noimp = bpy.data.objects.new('Light-noimp', light_light)
ob_cam_noimp = bpy.data.objects.new('cam-noimp', cam_camera)
ob_arena_col = bpy.data.objects.new('arena-col', me_plane_002)

# ---- transforms, parenting, visibility, modifiers, constraints
ob_light_noimp.location = (4.076, 1.005, 5.904)
ob_light_noimp.rotation_euler = (0.6503, 0.05522, 1.866)
ob_light_noimp.lock_rotations_4d = False
ob_light_noimp.empty_display_type = 'ARROWS'
ob_light_noimp.color = (0.0, 0.0, 0.0, 0.0)
ob_light_noimp.lineart.crease_threshold = 0.0
ob_cam_noimp.location = (7.359, -6.926, 4.958)
ob_cam_noimp.rotation_euler = (1.109, 0.0, 0.8149)
ob_cam_noimp.lock_rotations_4d = False
ob_cam_noimp.empty_display_type = 'ARROWS'
ob_cam_noimp.color = (0.0, 0.0, 0.0, 0.0)
ob_cam_noimp.display_type = 'WIRE'
ob_cam_noimp.lineart.crease_threshold = 0.0
ob_arena_col.location = (0.0, 0.0, 0.0)
ob_arena_col.scale = (9.927, 9.927, 9.927)
_m = ob_arena_col.modifiers.new('Mirror', 'MIRROR')
_m.use_axis = (True, True, False)
_m.merge_threshold = 0.027
_m = ob_arena_col.modifiers.new('Triangulate', 'TRIANGULATE')
_m.ngon_method = 'CLIP'

# ---- collection membership
col_collection.objects.link(ob_light_noimp)
col_collection.objects.link(ob_cam_noimp)
col_collection.objects.link(ob_arena_col)

# ---- scene / render settings (as saved in the file)
scene.camera = ob_cam_noimp
scene.frame_start = 1; scene.frame_end = 250; scene.frame_set(137)
scene.render.engine = 'BLENDER_EEVEE_NEXT'
bpy.context.view_layer.update()
